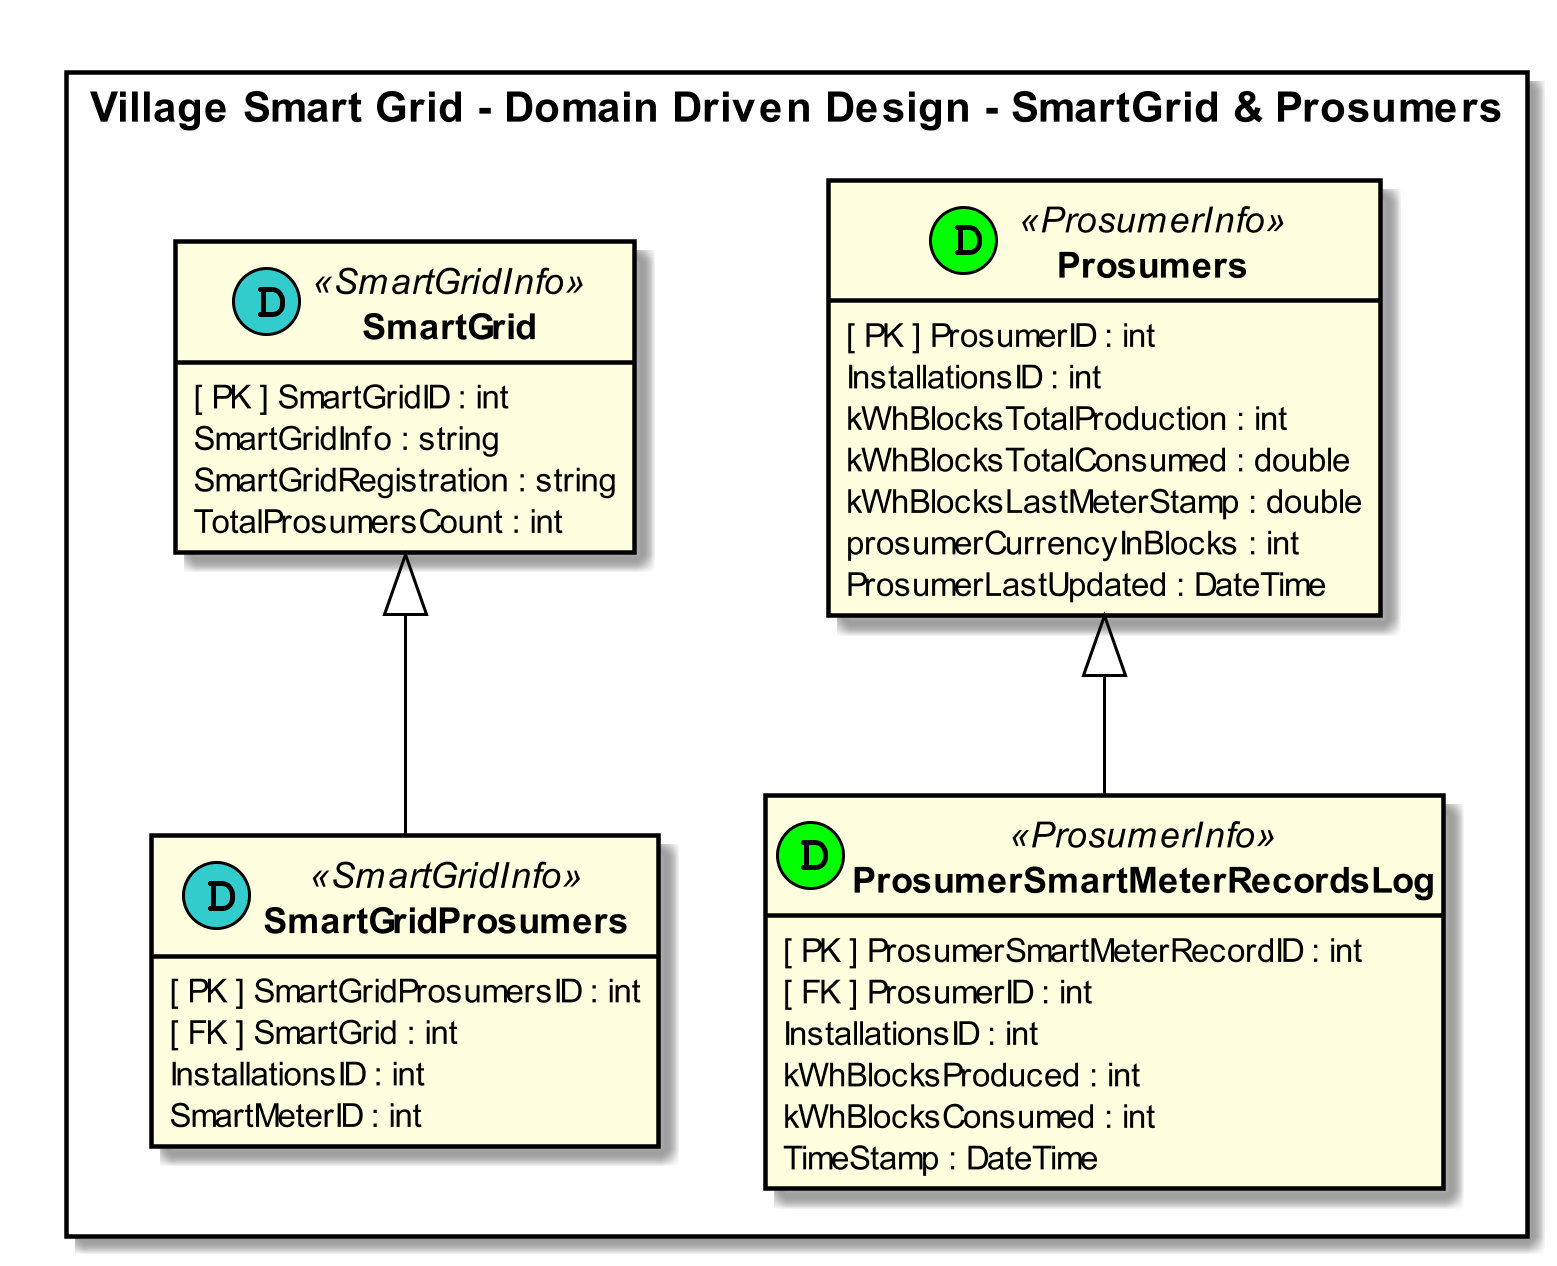

The diagram above was rendered by PlantUML. Its source (embedded in the PNG):
@startuml ddd-diagram-prosumer-grid









skinparam ArrowColor black

scale 3



hide empty members




skinparam class{
    AttributeIconSize 0
    FontStyle bold
    BackgroundColor lightyellow
    BorderColor black
}





skinparam note{
    BackgroundColor #F7F7F7
    BorderColor black
}









package "Village Smart Grid - Domain Driven Design - SmartGrid & Prosumers" <<Rectangle>> {
    class SmartGrid << (D,#33CCCC) SmartGridInfo >>
    {
        [ PK ] SmartGridID : int
        SmartGridInfo : string
        SmartGridRegistration : string
        TotalProsumersCount : int

    }

    class SmartGridProsumers << (D,#33CCCC) SmartGridInfo >>
    {
        [ PK ] SmartGridProsumersID : int
        [ FK ] SmartGrid : int
        InstallationsID : int
        SmartMeterID : int
    }

    SmartGridProsumers -up-|> SmartGrid

    class Prosumers << (D,#00FF00) ProsumerInfo >>
    {
        [ PK ] ProsumerID : int
        InstallationsID : int
        kWhBlocksTotalProduction : int
        kWhBlocksTotalConsumed : double
        kWhBlocksLastMeterStamp : double      
        prosumerCurrencyInBlocks : int
        ProsumerLastUpdated : DateTime
    }

    class ProsumerSmartMeterRecordsLog << (D,#00FF00) ProsumerInfo >>
    {
        [ PK ] ProsumerSmartMeterRecordID : int
        [ FK ] ProsumerID : int
        InstallationsID : int
        kWhBlocksProduced : int
        kWhBlocksConsumed : int
        TimeStamp : DateTime
    }
    ProsumerSmartMeterRecordsLog -up-|> Prosumers
}
@enduml